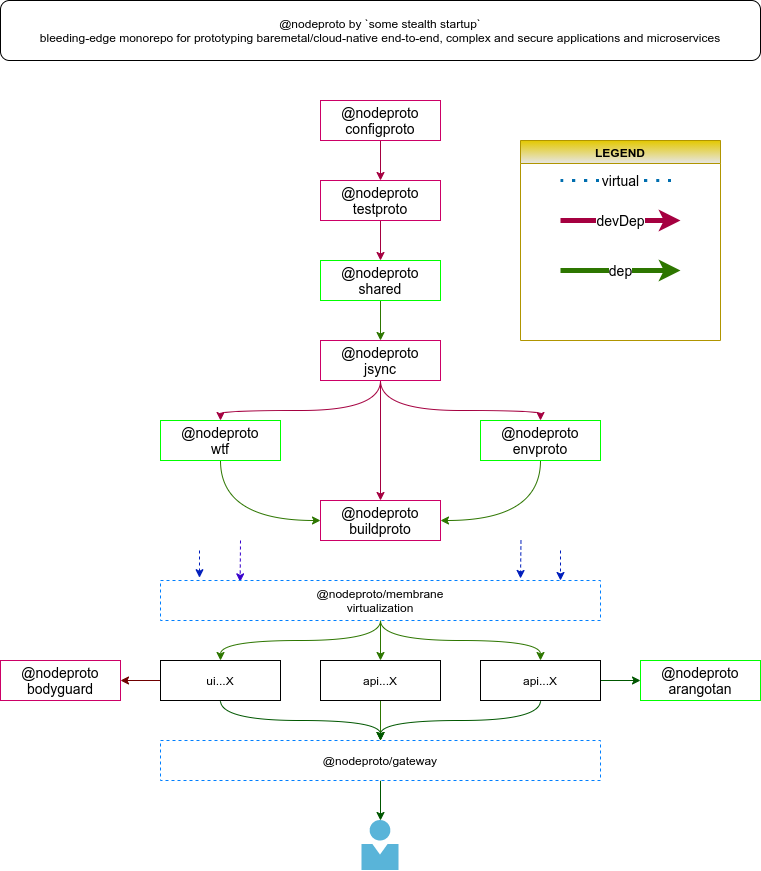

The diagram above was exported from draw.io. Its source (the exported page's mxGraphModel, read from the mxfile embedded in the PNG):
<mxGraphModel dx="458" dy="629" grid="1" gridSize="10" guides="1" tooltips="1" connect="1" arrows="1" fold="1" page="1" pageScale="1" pageWidth="850" pageHeight="1100" math="0" shadow="0">
  <root>
    <mxCell id="0" />
    <mxCell id="1" parent="0" />
    <mxCell id="21" value="" style="edgeStyle=orthogonalEdgeStyle;orthogonalLoop=1;jettySize=auto;html=1;curved=1;fillColor=#d80073;strokeColor=#A50040;" parent="1" source="2" target="3" edge="1">
      <mxGeometry relative="1" as="geometry" />
    </mxCell>
    <mxCell id="2" value="@nodeproto&lt;br style=&quot;font-size: 14px&quot;&gt;testproto" style="whiteSpace=wrap;html=1;fontSize=14;strokeColor=#CC0066;" parent="1" vertex="1">
      <mxGeometry x="360" y="200" width="120" height="40" as="geometry" />
    </mxCell>
    <mxCell id="22" value="" style="edgeStyle=orthogonalEdgeStyle;orthogonalLoop=1;jettySize=auto;html=1;curved=1;fillColor=#60a917;strokeColor=#2D7600;" parent="1" source="3" target="5" edge="1">
      <mxGeometry relative="1" as="geometry" />
    </mxCell>
    <mxCell id="3" value="@nodeproto&lt;br style=&quot;font-size: 14px;&quot;&gt;shared" style="whiteSpace=wrap;html=1;fontSize=14;strokeColor=#00FF00;" parent="1" vertex="1">
      <mxGeometry x="360" y="280" width="120" height="40" as="geometry" />
    </mxCell>
    <mxCell id="23" value="" style="edgeStyle=orthogonalEdgeStyle;orthogonalLoop=1;jettySize=auto;html=1;curved=1;fillColor=#d80073;strokeColor=#A50040;" parent="1" source="5" target="12" edge="1">
      <mxGeometry relative="1" as="geometry" />
    </mxCell>
    <mxCell id="24" style="edgeStyle=orthogonalEdgeStyle;orthogonalLoop=1;jettySize=auto;html=1;entryX=0.5;entryY=0;entryDx=0;entryDy=0;curved=1;exitX=0.5;exitY=1;exitDx=0;exitDy=0;fillColor=#d80073;strokeColor=#A50040;" parent="1" source="5" target="7" edge="1">
      <mxGeometry relative="1" as="geometry">
        <Array as="points">
          <mxPoint x="420" y="430" />
          <mxPoint x="260" y="430" />
        </Array>
      </mxGeometry>
    </mxCell>
    <mxCell id="25" style="edgeStyle=orthogonalEdgeStyle;orthogonalLoop=1;jettySize=auto;html=1;entryX=0.5;entryY=0;entryDx=0;entryDy=0;curved=1;exitX=0.5;exitY=1;exitDx=0;exitDy=0;fillColor=#d80073;strokeColor=#A50040;" parent="1" source="5" target="14" edge="1">
      <mxGeometry relative="1" as="geometry">
        <Array as="points">
          <mxPoint x="420" y="430" />
          <mxPoint x="580" y="430" />
        </Array>
      </mxGeometry>
    </mxCell>
    <mxCell id="5" value="@nodeproto&lt;br style=&quot;font-size: 14px;&quot;&gt;jsync" style="whiteSpace=wrap;html=1;fontSize=14;strokeColor=#CC0066;" parent="1" vertex="1">
      <mxGeometry x="360" y="360" width="120" height="40" as="geometry" />
    </mxCell>
    <mxCell id="44" style="edgeStyle=orthogonalEdgeStyle;orthogonalLoop=1;jettySize=auto;html=1;entryX=0;entryY=0.5;entryDx=0;entryDy=0;curved=1;fillColor=#60a917;strokeColor=#2D7600;" parent="1" source="7" target="12" edge="1">
      <mxGeometry relative="1" as="geometry">
        <Array as="points">
          <mxPoint x="260" y="540" />
        </Array>
      </mxGeometry>
    </mxCell>
    <mxCell id="7" value="@nodeproto&lt;br style=&quot;font-size: 14px;&quot;&gt;wtf" style="whiteSpace=wrap;html=1;fontSize=14;strokeColor=#00FF00;" parent="1" vertex="1">
      <mxGeometry x="200" y="440" width="120" height="40" as="geometry" />
    </mxCell>
    <mxCell id="12" value="@nodeproto&lt;br style=&quot;font-size: 14px&quot;&gt;buildproto" style="whiteSpace=wrap;html=1;fontSize=14;strokeColor=#CC0066;" parent="1" vertex="1">
      <mxGeometry x="360" y="520" width="120" height="40" as="geometry" />
    </mxCell>
    <mxCell id="45" style="edgeStyle=orthogonalEdgeStyle;orthogonalLoop=1;jettySize=auto;html=1;exitX=0.5;exitY=1;exitDx=0;exitDy=0;curved=1;fillColor=#60a917;strokeColor=#2D7600;" parent="1" source="14" edge="1">
      <mxGeometry relative="1" as="geometry">
        <mxPoint x="480" y="540" as="targetPoint" />
        <Array as="points">
          <mxPoint x="580" y="540" />
          <mxPoint x="480" y="540" />
        </Array>
      </mxGeometry>
    </mxCell>
    <mxCell id="14" value="@nodeproto&lt;br style=&quot;font-size: 14px;&quot;&gt;envproto" style="whiteSpace=wrap;html=1;fontSize=14;strokeColor=#00FF00;" parent="1" vertex="1">
      <mxGeometry x="520" y="440" width="120" height="40" as="geometry" />
    </mxCell>
    <mxCell id="18" style="edgeStyle=orthogonalEdgeStyle;orthogonalLoop=1;jettySize=auto;html=1;exitX=0.5;exitY=1;exitDx=0;exitDy=0;curved=1;" parent="1" source="2" target="2" edge="1">
      <mxGeometry relative="1" as="geometry" />
    </mxCell>
    <mxCell id="36" value="LEGEND" style="swimlane;fillColor=#e3c800;strokeColor=#B09500;fontColor=#000000;gradientColor=#E6E6E6;" parent="1" vertex="1">
      <mxGeometry x="560" y="160" width="200" height="200" as="geometry">
        <mxRectangle x="630" y="40" width="80" height="23" as="alternateBounds" />
      </mxGeometry>
    </mxCell>
    <mxCell id="38" value="virtual" style="endArrow=none;dashed=1;html=1;dashPattern=1 3;strokeWidth=3;fontSize=14;curved=1;fillColor=#1ba1e2;strokeColor=#006EAF;" parent="36" edge="1">
      <mxGeometry width="50" height="50" relative="1" as="geometry">
        <mxPoint x="40" y="40" as="sourcePoint" />
        <mxPoint x="160" y="40" as="targetPoint" />
      </mxGeometry>
    </mxCell>
    <mxCell id="39" value="devDep" style="endArrow=classic;html=1;fontSize=14;strokeWidth=5;curved=1;fillColor=#d80073;strokeColor=#A50040;" parent="36" edge="1">
      <mxGeometry width="50" height="50" relative="1" as="geometry">
        <mxPoint x="40" y="80" as="sourcePoint" />
        <mxPoint x="160" y="80" as="targetPoint" />
      </mxGeometry>
    </mxCell>
    <mxCell id="42" value="dep" style="endArrow=classic;html=1;fontSize=14;strokeWidth=5;curved=1;fillColor=#60a917;strokeColor=#2D7600;" parent="36" edge="1">
      <mxGeometry width="50" height="50" relative="1" as="geometry">
        <mxPoint x="40" y="130" as="sourcePoint" />
        <mxPoint x="160" y="130" as="targetPoint" />
      </mxGeometry>
    </mxCell>
    <mxCell id="40" value="@nodeproto by `some stealth startup`&lt;br&gt;bleeding-edge monorepo for prototyping baremetal/cloud-native end-to-end, complex and secure applications and microservices" style="rounded=1;whiteSpace=wrap;html=1;sketch=0;" parent="1" vertex="1">
      <mxGeometry x="40" y="20" width="760" height="60" as="geometry" />
    </mxCell>
    <mxCell id="76" style="edgeStyle=orthogonalEdgeStyle;curved=1;orthogonalLoop=1;jettySize=auto;html=1;entryX=1;entryY=0.5;entryDx=0;entryDy=0;fillColor=#a20025;strokeColor=#6F0000;" parent="1" source="43" target="69" edge="1">
      <mxGeometry relative="1" as="geometry" />
    </mxCell>
    <mxCell id="77" style="edgeStyle=orthogonalEdgeStyle;curved=1;orthogonalLoop=1;jettySize=auto;html=1;entryX=0.5;entryY=0;entryDx=0;entryDy=0;fillColor=#008a00;strokeColor=#005700;" parent="1" source="43" target="70" edge="1">
      <mxGeometry relative="1" as="geometry" />
    </mxCell>
    <mxCell id="43" value="ui...X" style="rounded=0;whiteSpace=wrap;html=1;" parent="1" vertex="1">
      <mxGeometry x="200" y="680" width="120" height="40" as="geometry" />
    </mxCell>
    <mxCell id="73" style="edgeStyle=orthogonalEdgeStyle;orthogonalLoop=1;jettySize=auto;html=1;entryX=0.5;entryY=0;entryDx=0;entryDy=0;curved=1;fillColor=#60a917;strokeColor=#2D7600;" parent="1" source="46" target="70" edge="1">
      <mxGeometry relative="1" as="geometry" />
    </mxCell>
    <mxCell id="46" value="api...X" style="rounded=0;whiteSpace=wrap;html=1;" parent="1" vertex="1">
      <mxGeometry x="360" y="680" width="120" height="40" as="geometry" />
    </mxCell>
    <mxCell id="72" style="edgeStyle=orthogonalEdgeStyle;orthogonalLoop=1;jettySize=auto;html=1;curved=1;fillColor=#008a00;strokeColor=#005700;" parent="1" source="47" target="70" edge="1">
      <mxGeometry relative="1" as="geometry" />
    </mxCell>
    <mxCell id="81" style="edgeStyle=orthogonalEdgeStyle;curved=1;orthogonalLoop=1;jettySize=auto;html=1;entryX=0;entryY=0.5;entryDx=0;entryDy=0;fillColor=#008a00;strokeColor=#005700;" parent="1" source="47" target="80" edge="1">
      <mxGeometry relative="1" as="geometry" />
    </mxCell>
    <mxCell id="47" value="api...X" style="rounded=0;whiteSpace=wrap;html=1;" parent="1" vertex="1">
      <mxGeometry x="520" y="680" width="120" height="40" as="geometry" />
    </mxCell>
    <mxCell id="57" style="edgeStyle=orthogonalEdgeStyle;curved=1;orthogonalLoop=1;jettySize=auto;html=1;entryX=0.5;entryY=0;entryDx=0;entryDy=0;fillColor=#60a917;strokeColor=#2D7600;" parent="1" target="46" edge="1">
      <mxGeometry relative="1" as="geometry">
        <mxPoint x="420" y="640" as="sourcePoint" />
      </mxGeometry>
    </mxCell>
    <mxCell id="58" style="edgeStyle=orthogonalEdgeStyle;curved=1;orthogonalLoop=1;jettySize=auto;html=1;fillColor=#60a917;strokeColor=#2D7600;" parent="1" target="43" edge="1">
      <mxGeometry relative="1" as="geometry">
        <mxPoint x="420" y="640" as="sourcePoint" />
        <Array as="points">
          <mxPoint x="420" y="660" />
          <mxPoint x="260" y="660" />
        </Array>
      </mxGeometry>
    </mxCell>
    <mxCell id="59" style="edgeStyle=orthogonalEdgeStyle;curved=1;orthogonalLoop=1;jettySize=auto;html=1;entryX=0.5;entryY=0;entryDx=0;entryDy=0;fillColor=#60a917;strokeColor=#2D7600;" parent="1" target="47" edge="1">
      <mxGeometry relative="1" as="geometry">
        <mxPoint x="420" y="640" as="sourcePoint" />
        <Array as="points">
          <mxPoint x="420" y="660" />
          <mxPoint x="580" y="660" />
        </Array>
      </mxGeometry>
    </mxCell>
    <mxCell id="60" value="" style="endArrow=classic;html=1;entryX=0.1;entryY=-0.07;entryDx=0;entryDy=0;entryPerimeter=0;fillColor=#0050ef;strokeColor=#001DBC;dashed=1;" parent="1" edge="1">
      <mxGeometry width="50" height="50" relative="1" as="geometry">
        <mxPoint x="239" y="570" as="sourcePoint" />
        <mxPoint x="239" y="597.2" as="targetPoint" />
      </mxGeometry>
    </mxCell>
    <mxCell id="61" value="" style="endArrow=classic;html=1;entryX=0.181;entryY=0.034;entryDx=0;entryDy=0;entryPerimeter=0;fillColor=#6a00ff;strokeColor=#3700CC;dashed=1;" parent="1" edge="1">
      <mxGeometry width="50" height="50" relative="1" as="geometry">
        <mxPoint x="280" y="560" as="sourcePoint" />
        <mxPoint x="279.6400000000001" y="601.3599999999999" as="targetPoint" />
      </mxGeometry>
    </mxCell>
    <mxCell id="63" value="" style="endArrow=classic;html=1;entryX=0.908;entryY=-0.05;entryDx=0;entryDy=0;entryPerimeter=0;fillColor=#0050ef;strokeColor=#001DBC;dashed=1;" parent="1" edge="1">
      <mxGeometry width="50" height="50" relative="1" as="geometry">
        <mxPoint x="560.48" y="560" as="sourcePoint" />
        <mxPoint x="560" y="598" as="targetPoint" />
      </mxGeometry>
    </mxCell>
    <mxCell id="64" value="" style="endArrow=classic;html=1;entryX=1;entryY=0;entryDx=0;entryDy=0;fillColor=#0050ef;strokeColor=#001DBC;dashed=1;" parent="1" edge="1">
      <mxGeometry width="50" height="50" relative="1" as="geometry">
        <mxPoint x="600" y="570" as="sourcePoint" />
        <mxPoint x="600" y="600" as="targetPoint" />
      </mxGeometry>
    </mxCell>
    <mxCell id="66" value="@nodeproto/membrane&lt;br&gt;virtualization" style="rounded=0;whiteSpace=wrap;html=1;strokeColor=#007FFF;dashed=1;" parent="1" vertex="1">
      <mxGeometry x="200" y="600" width="440" height="40" as="geometry" />
    </mxCell>
    <mxCell id="68" style="edgeStyle=orthogonalEdgeStyle;rounded=0;orthogonalLoop=1;jettySize=auto;html=1;entryX=0.5;entryY=0;entryDx=0;entryDy=0;fillColor=#d80073;strokeColor=#A50040;" parent="1" source="67" target="2" edge="1">
      <mxGeometry relative="1" as="geometry" />
    </mxCell>
    <mxCell id="67" value="@nodeproto&lt;br&gt;configproto" style="whiteSpace=wrap;html=1;fontSize=14;strokeColor=#CC0066;" parent="1" vertex="1">
      <mxGeometry x="360" y="120" width="120" height="40" as="geometry" />
    </mxCell>
    <mxCell id="69" value="@nodeproto&lt;br style=&quot;font-size: 14px&quot;&gt;bodyguard" style="whiteSpace=wrap;html=1;fontSize=14;strokeColor=#CC0066;" parent="1" vertex="1">
      <mxGeometry x="40" y="680" width="120" height="40" as="geometry" />
    </mxCell>
    <mxCell id="79" style="edgeStyle=orthogonalEdgeStyle;curved=1;orthogonalLoop=1;jettySize=auto;html=1;fillColor=#008a00;strokeColor=#005700;" parent="1" source="70" target="78" edge="1">
      <mxGeometry relative="1" as="geometry" />
    </mxCell>
    <mxCell id="70" value="@nodeproto/gateway" style="rounded=0;whiteSpace=wrap;html=1;strokeColor=#007FFF;dashed=1;" parent="1" vertex="1">
      <mxGeometry x="200" y="760" width="440" height="40" as="geometry" />
    </mxCell>
    <mxCell id="78" value="" style="aspect=fixed;html=1;points=[];align=center;image;fontSize=12;image=img/lib/mscae/Person.svg;" parent="1" vertex="1">
      <mxGeometry x="401.5" y="840" width="37" height="50" as="geometry" />
    </mxCell>
    <mxCell id="80" value="@nodeproto&lt;br style=&quot;font-size: 14px&quot;&gt;arangotan" style="whiteSpace=wrap;html=1;fontSize=14;strokeColor=#00FF00;" parent="1" vertex="1">
      <mxGeometry x="680" y="680" width="120" height="40" as="geometry" />
    </mxCell>
  </root>
</mxGraphModel>